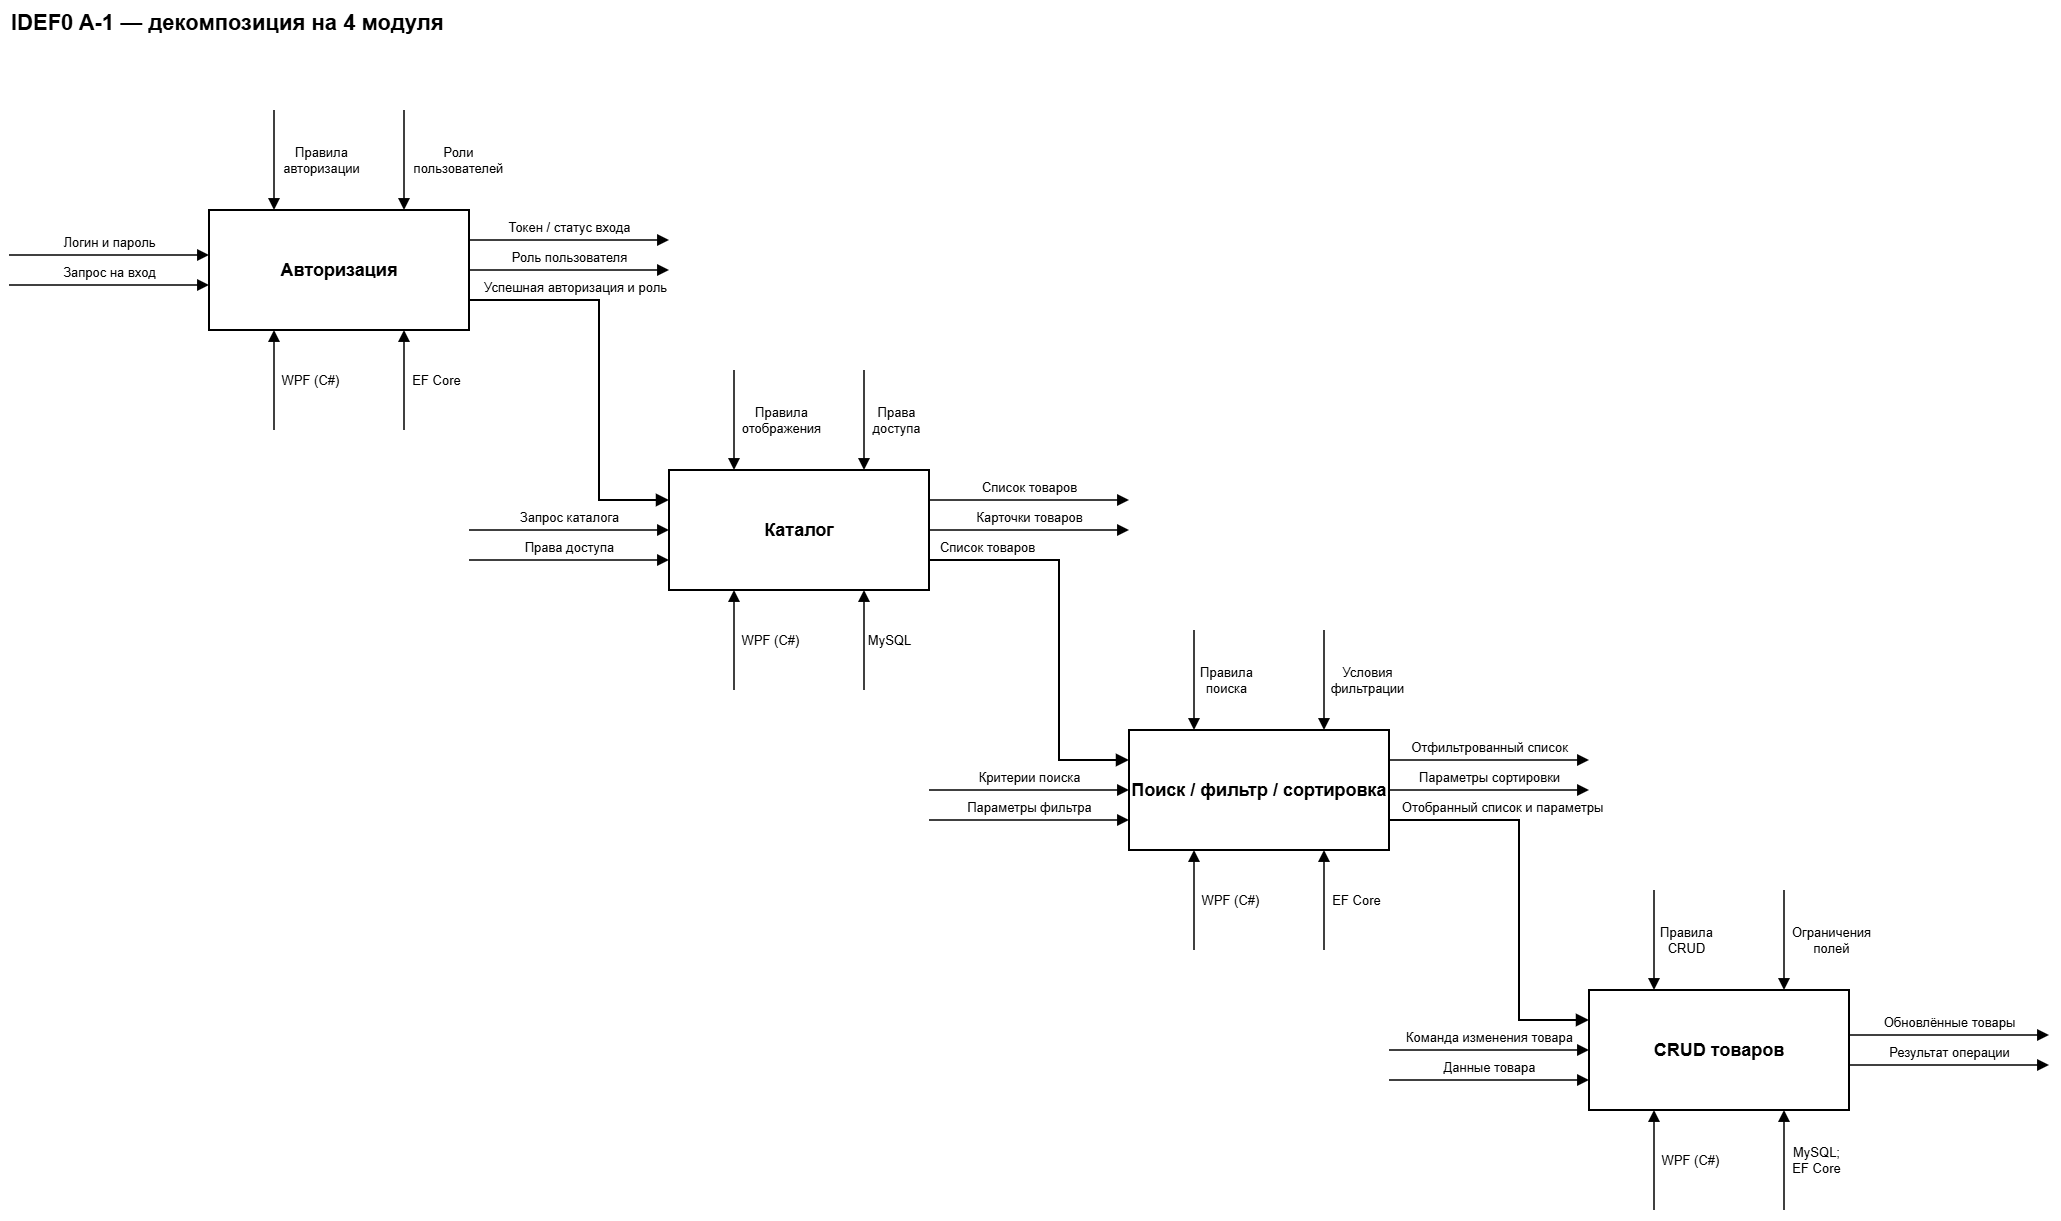

The diagram above was exported from draw.io. Its source (the exported page's mxGraphModel, read from the mxfile embedded in the PNG):
<mxGraphModel dx="2118" dy="1262" grid="1" gridSize="10" guides="1" tooltips="1" connect="1" arrows="1" fold="1" page="1" pageScale="1" pageWidth="2200" pageHeight="1400" math="0" shadow="0">
  <root>
    <mxCell id="0" />
    <mxCell id="1" parent="0" />
    <mxCell id="title" parent="1" style="text;html=1;align=left;verticalAlign=middle;fontSize=22;fontStyle=1;fontColor=#000000;" value="IDEF0 A-1 — декомпозиция на 4 модуля" vertex="1">
      <mxGeometry height="45" width="1700" x="60" y="20" as="geometry" />
    </mxCell>
    <mxCell id="auth" parent="1" style="rounded=0;whiteSpace=wrap;html=1;fillColor=#FFFFFF;strokeColor=#000000;strokeWidth=2;fontColor=#000000;fontSize=18;fontStyle=1;align=center;verticalAlign=middle;" value="Авторизация" vertex="1">
      <mxGeometry height="120" width="260" x="260" y="230" as="geometry" />
    </mxCell>
    <mxCell id="catalog" parent="1" style="rounded=0;whiteSpace=wrap;html=1;fillColor=#FFFFFF;strokeColor=#000000;strokeWidth=2;fontColor=#000000;fontSize=18;fontStyle=1;align=center;verticalAlign=middle;" value="Каталог" vertex="1">
      <mxGeometry height="120" width="260" x="720" y="490" as="geometry" />
    </mxCell>
    <mxCell id="search" parent="1" style="rounded=0;whiteSpace=wrap;html=1;fillColor=#FFFFFF;strokeColor=#000000;strokeWidth=2;fontColor=#000000;fontSize=18;fontStyle=1;align=center;verticalAlign=middle;" value="Поиск / фильтр / сортировка" vertex="1">
      <mxGeometry height="120" width="260" x="1180" y="750" as="geometry" />
    </mxCell>
    <mxCell id="crud" parent="1" style="rounded=0;whiteSpace=wrap;html=1;fillColor=#FFFFFF;strokeColor=#000000;strokeWidth=2;fontColor=#000000;fontSize=18;fontStyle=1;align=center;verticalAlign=middle;" value="CRUD товаров" vertex="1">
      <mxGeometry height="120" width="260" x="1640" y="1010" as="geometry" />
    </mxCell>
    <mxCell id="auth_in0e" edge="1" parent="1" style="rounded=0;html=1;strokeColor=#000000;strokeWidth=1.5;fontColor=#000000;fontSize=13;endArrow=block;endFill=1;endSize=8;entryX=0;entryY=0.375;entryDx=0;entryDy=0;entryPerimeter=0;" target="auth" value="Логин и пароль">
      <mxGeometry relative="1" as="geometry">
        <mxPoint y="-13" as="offset" />
        <mxPoint x="60" y="275" as="sourcePoint" />
      </mxGeometry>
    </mxCell>
    <mxCell id="auth_in1e" edge="1" parent="1" style="rounded=0;html=1;strokeColor=#000000;strokeWidth=1.5;fontColor=#000000;fontSize=13;endArrow=block;endFill=1;endSize=8;entryX=0;entryY=0.625;entryDx=0;entryDy=0;entryPerimeter=0;" target="auth" value="Запрос на вход">
      <mxGeometry relative="1" as="geometry">
        <mxPoint y="-13" as="offset" />
        <mxPoint x="60" y="305" as="sourcePoint" />
      </mxGeometry>
    </mxCell>
    <mxCell id="auth_out0e" edge="1" parent="1" source="auth" style="rounded=0;html=1;strokeColor=#000000;strokeWidth=1.5;fontColor=#000000;fontSize=13;endArrow=block;endFill=1;endSize=8;exitX=1;exitY=0.25;exitDx=0;exitDy=0;exitPerimeter=0;" value="Токен / статус входа">
      <mxGeometry relative="1" as="geometry">
        <mxPoint y="-13" as="offset" />
        <mxPoint x="720" y="260" as="targetPoint" />
      </mxGeometry>
    </mxCell>
    <mxCell id="auth_out1e" edge="1" parent="1" source="auth" style="rounded=0;html=1;strokeColor=#000000;strokeWidth=1.5;fontColor=#000000;fontSize=13;endArrow=block;endFill=1;endSize=8;exitX=1;exitY=0.5;exitDx=0;exitDy=0;exitPerimeter=0;" value="Роль пользователя">
      <mxGeometry relative="1" as="geometry">
        <mxPoint y="-13" as="offset" />
        <mxPoint x="720" y="290" as="targetPoint" />
      </mxGeometry>
    </mxCell>
    <mxCell id="auth_ctrl0e" edge="1" parent="1" style="rounded=0;html=1;strokeColor=#000000;strokeWidth=1.5;fontColor=#000000;fontSize=13;endArrow=block;endFill=1;endSize=8;entryX=0.25;entryY=0;entryDx=0;entryDy=0;entryPerimeter=0;" target="auth" value="Правила&lt;br&gt;авторизации">
      <mxGeometry relative="1" as="geometry">
        <mxPoint x="46.7" as="offset" />
        <mxPoint x="325" y="130" as="sourcePoint" />
      </mxGeometry>
    </mxCell>
    <mxCell id="auth_ctrl1e" edge="1" parent="1" style="rounded=0;html=1;strokeColor=#000000;strokeWidth=1.5;fontColor=#000000;fontSize=13;endArrow=block;endFill=1;endSize=8;entryX=0.75;entryY=0;entryDx=0;entryDy=0;entryPerimeter=0;" target="auth" value="Роли&lt;br&gt;пользователей">
      <mxGeometry relative="1" as="geometry">
        <mxPoint x="54.1" as="offset" />
        <mxPoint x="455" y="130" as="sourcePoint" />
      </mxGeometry>
    </mxCell>
    <mxCell id="auth_mech0e" edge="1" parent="1" style="rounded=0;html=1;strokeColor=#000000;strokeWidth=1.5;fontColor=#000000;fontSize=13;endArrow=block;endFill=1;endSize=8;entryX=0.25;entryY=1;entryDx=0;entryDy=0;entryPerimeter=0;" target="auth" value="WPF (C#)">
      <mxGeometry relative="1" as="geometry">
        <mxPoint x="35.6" as="offset" />
        <mxPoint x="325" y="450" as="sourcePoint" />
      </mxGeometry>
    </mxCell>
    <mxCell id="auth_mech1e" edge="1" parent="1" style="rounded=0;html=1;strokeColor=#000000;strokeWidth=1.5;fontColor=#000000;fontSize=13;endArrow=block;endFill=1;endSize=8;entryX=0.75;entryY=1;entryDx=0;entryDy=0;entryPerimeter=0;" target="auth" value="EF Core">
      <mxGeometry relative="1" as="geometry">
        <mxPoint x="31.900000000000002" as="offset" />
        <mxPoint x="455" y="450" as="sourcePoint" />
      </mxGeometry>
    </mxCell>
    <mxCell id="catalog_in0e" edge="1" parent="1" style="rounded=0;html=1;strokeColor=#000000;strokeWidth=1.5;fontColor=#000000;fontSize=13;endArrow=block;endFill=1;endSize=8;entryX=0;entryY=0.5;entryDx=0;entryDy=0;entryPerimeter=0;" target="catalog" value="Запрос каталога">
      <mxGeometry relative="1" as="geometry">
        <mxPoint y="-13" as="offset" />
        <mxPoint x="520" y="550" as="sourcePoint" />
      </mxGeometry>
    </mxCell>
    <mxCell id="catalog_in1e" edge="1" parent="1" style="rounded=0;html=1;strokeColor=#000000;strokeWidth=1.5;fontColor=#000000;fontSize=13;endArrow=block;endFill=1;endSize=8;entryX=0;entryY=0.75;entryDx=0;entryDy=0;entryPerimeter=0;" target="catalog" value="Права доступа">
      <mxGeometry relative="1" as="geometry">
        <mxPoint y="-13" as="offset" />
        <mxPoint x="520" y="580" as="sourcePoint" />
      </mxGeometry>
    </mxCell>
    <mxCell id="catalog_out0e" edge="1" parent="1" source="catalog" style="rounded=0;html=1;strokeColor=#000000;strokeWidth=1.5;fontColor=#000000;fontSize=13;endArrow=block;endFill=1;endSize=8;exitX=1;exitY=0.25;exitDx=0;exitDy=0;exitPerimeter=0;" value="Список товаров">
      <mxGeometry relative="1" as="geometry">
        <mxPoint y="-13" as="offset" />
        <mxPoint x="1180" y="520" as="targetPoint" />
      </mxGeometry>
    </mxCell>
    <mxCell id="catalog_out1e" edge="1" parent="1" source="catalog" style="rounded=0;html=1;strokeColor=#000000;strokeWidth=1.5;fontColor=#000000;fontSize=13;endArrow=block;endFill=1;endSize=8;exitX=1;exitY=0.5;exitDx=0;exitDy=0;exitPerimeter=0;" value="Карточки товаров">
      <mxGeometry relative="1" as="geometry">
        <mxPoint y="-13" as="offset" />
        <mxPoint x="1180" y="550" as="targetPoint" />
      </mxGeometry>
    </mxCell>
    <mxCell id="catalog_ctrl0e" edge="1" parent="1" style="rounded=0;html=1;strokeColor=#000000;strokeWidth=1.5;fontColor=#000000;fontSize=13;endArrow=block;endFill=1;endSize=8;entryX=0.25;entryY=0;entryDx=0;entryDy=0;entryPerimeter=0;" target="catalog" value="Правила&lt;br&gt;отображения">
      <mxGeometry relative="1" as="geometry">
        <mxPoint x="46.7" as="offset" />
        <mxPoint x="785" y="390" as="sourcePoint" />
      </mxGeometry>
    </mxCell>
    <mxCell id="catalog_ctrl1e" edge="1" parent="1" style="rounded=0;html=1;strokeColor=#000000;strokeWidth=1.5;fontColor=#000000;fontSize=13;endArrow=block;endFill=1;endSize=8;entryX=0.75;entryY=0;entryDx=0;entryDy=0;entryPerimeter=0;" target="catalog" value="Права&lt;br&gt;доступа">
      <mxGeometry relative="1" as="geometry">
        <mxPoint x="31.900000000000002" as="offset" />
        <mxPoint x="915" y="390" as="sourcePoint" />
      </mxGeometry>
    </mxCell>
    <mxCell id="catalog_mech0e" edge="1" parent="1" style="rounded=0;html=1;strokeColor=#000000;strokeWidth=1.5;fontColor=#000000;fontSize=13;endArrow=block;endFill=1;endSize=8;entryX=0.25;entryY=1;entryDx=0;entryDy=0;entryPerimeter=0;" target="catalog" value="WPF (C#)">
      <mxGeometry relative="1" as="geometry">
        <mxPoint x="35.6" as="offset" />
        <mxPoint x="785" y="710" as="sourcePoint" />
      </mxGeometry>
    </mxCell>
    <mxCell id="catalog_mech1e" edge="1" parent="1" style="rounded=0;html=1;strokeColor=#000000;strokeWidth=1.5;fontColor=#000000;fontSize=13;endArrow=block;endFill=1;endSize=8;entryX=0.75;entryY=1;entryDx=0;entryDy=0;entryPerimeter=0;" target="catalog" value="MySQL">
      <mxGeometry relative="1" as="geometry">
        <mxPoint x="24.5" as="offset" />
        <mxPoint x="915" y="710" as="sourcePoint" />
      </mxGeometry>
    </mxCell>
    <mxCell id="search_in0e" edge="1" parent="1" style="rounded=0;html=1;strokeColor=#000000;strokeWidth=1.5;fontColor=#000000;fontSize=13;endArrow=block;endFill=1;endSize=8;entryX=0;entryY=0.5;entryDx=0;entryDy=0;entryPerimeter=0;" target="search" value="Критерии поиска">
      <mxGeometry relative="1" as="geometry">
        <mxPoint y="-13" as="offset" />
        <mxPoint x="980" y="810" as="sourcePoint" />
      </mxGeometry>
    </mxCell>
    <mxCell id="search_in1e" edge="1" parent="1" style="rounded=0;html=1;strokeColor=#000000;strokeWidth=1.5;fontColor=#000000;fontSize=13;endArrow=block;endFill=1;endSize=8;entryX=0;entryY=0.75;entryDx=0;entryDy=0;entryPerimeter=0;" target="search" value="Параметры фильтра">
      <mxGeometry relative="1" as="geometry">
        <mxPoint y="-13" as="offset" />
        <mxPoint x="980" y="840" as="sourcePoint" />
      </mxGeometry>
    </mxCell>
    <mxCell id="search_out0e" edge="1" parent="1" source="search" style="rounded=0;html=1;strokeColor=#000000;strokeWidth=1.5;fontColor=#000000;fontSize=13;endArrow=block;endFill=1;endSize=8;exitX=1;exitY=0.25;exitDx=0;exitDy=0;exitPerimeter=0;" value="Отфильтрованный список">
      <mxGeometry relative="1" as="geometry">
        <mxPoint y="-13" as="offset" />
        <mxPoint x="1640" y="780" as="targetPoint" />
      </mxGeometry>
    </mxCell>
    <mxCell id="search_out1e" edge="1" parent="1" source="search" style="rounded=0;html=1;strokeColor=#000000;strokeWidth=1.5;fontColor=#000000;fontSize=13;endArrow=block;endFill=1;endSize=8;exitX=1;exitY=0.5;exitDx=0;exitDy=0;exitPerimeter=0;" value="Параметры сортировки">
      <mxGeometry relative="1" as="geometry">
        <mxPoint y="-13" as="offset" />
        <mxPoint x="1640" y="810" as="targetPoint" />
      </mxGeometry>
    </mxCell>
    <mxCell id="search_ctrl0e" edge="1" parent="1" style="rounded=0;html=1;strokeColor=#000000;strokeWidth=1.5;fontColor=#000000;fontSize=13;endArrow=block;endFill=1;endSize=8;entryX=0.25;entryY=0;entryDx=0;entryDy=0;entryPerimeter=0;" target="search" value="Правила&lt;br&gt;поиска">
      <mxGeometry relative="1" as="geometry">
        <mxPoint x="31.900000000000002" as="offset" />
        <mxPoint x="1245" y="650" as="sourcePoint" />
      </mxGeometry>
    </mxCell>
    <mxCell id="search_ctrl1e" edge="1" parent="1" style="rounded=0;html=1;strokeColor=#000000;strokeWidth=1.5;fontColor=#000000;fontSize=13;endArrow=block;endFill=1;endSize=8;entryX=0.75;entryY=0;entryDx=0;entryDy=0;entryPerimeter=0;" target="search" value="Условия&lt;br&gt;фильтрации">
      <mxGeometry relative="1" as="geometry">
        <mxPoint x="43" as="offset" />
        <mxPoint x="1375" y="650" as="sourcePoint" />
      </mxGeometry>
    </mxCell>
    <mxCell id="search_mech0e" edge="1" parent="1" style="rounded=0;html=1;strokeColor=#000000;strokeWidth=1.5;fontColor=#000000;fontSize=13;endArrow=block;endFill=1;endSize=8;entryX=0.25;entryY=1;entryDx=0;entryDy=0;entryPerimeter=0;" target="search" value="WPF (C#)">
      <mxGeometry relative="1" as="geometry">
        <mxPoint x="35.6" as="offset" />
        <mxPoint x="1245" y="970" as="sourcePoint" />
      </mxGeometry>
    </mxCell>
    <mxCell id="search_mech1e" edge="1" parent="1" style="rounded=0;html=1;strokeColor=#000000;strokeWidth=1.5;fontColor=#000000;fontSize=13;endArrow=block;endFill=1;endSize=8;entryX=0.75;entryY=1;entryDx=0;entryDy=0;entryPerimeter=0;" target="search" value="EF Core">
      <mxGeometry relative="1" as="geometry">
        <mxPoint x="31.900000000000002" as="offset" />
        <mxPoint x="1375" y="970" as="sourcePoint" />
      </mxGeometry>
    </mxCell>
    <mxCell id="crud_in0e" edge="1" parent="1" style="rounded=0;html=1;strokeColor=#000000;strokeWidth=1.5;fontColor=#000000;fontSize=13;endArrow=block;endFill=1;endSize=8;entryX=0;entryY=0.5;entryDx=0;entryDy=0;entryPerimeter=0;" target="crud" value="Команда изменения товара">
      <mxGeometry relative="1" as="geometry">
        <mxPoint y="-13" as="offset" />
        <mxPoint x="1440" y="1070" as="sourcePoint" />
      </mxGeometry>
    </mxCell>
    <mxCell id="crud_in1e" edge="1" parent="1" style="rounded=0;html=1;strokeColor=#000000;strokeWidth=1.5;fontColor=#000000;fontSize=13;endArrow=block;endFill=1;endSize=8;entryX=0;entryY=0.75;entryDx=0;entryDy=0;entryPerimeter=0;" target="crud" value="Данные товара">
      <mxGeometry relative="1" as="geometry">
        <mxPoint y="-13" as="offset" />
        <mxPoint x="1440" y="1100" as="sourcePoint" />
      </mxGeometry>
    </mxCell>
    <mxCell id="crud_out0e" edge="1" parent="1" source="crud" style="rounded=0;html=1;strokeColor=#000000;strokeWidth=1.5;fontColor=#000000;fontSize=13;endArrow=block;endFill=1;endSize=8;exitX=1;exitY=0.375;exitDx=0;exitDy=0;exitPerimeter=0;" value="Обновлённые товары">
      <mxGeometry relative="1" as="geometry">
        <mxPoint y="-13" as="offset" />
        <mxPoint x="2100" y="1055" as="targetPoint" />
      </mxGeometry>
    </mxCell>
    <mxCell id="crud_out1e" edge="1" parent="1" source="crud" style="rounded=0;html=1;strokeColor=#000000;strokeWidth=1.5;fontColor=#000000;fontSize=13;endArrow=block;endFill=1;endSize=8;exitX=1;exitY=0.625;exitDx=0;exitDy=0;exitPerimeter=0;" value="Результат операции">
      <mxGeometry relative="1" as="geometry">
        <mxPoint y="-13" as="offset" />
        <mxPoint x="2100" y="1085" as="targetPoint" />
      </mxGeometry>
    </mxCell>
    <mxCell id="crud_ctrl0e" edge="1" parent="1" style="rounded=0;html=1;strokeColor=#000000;strokeWidth=1.5;fontColor=#000000;fontSize=13;endArrow=block;endFill=1;endSize=8;entryX=0.25;entryY=0;entryDx=0;entryDy=0;entryPerimeter=0;" target="crud" value="Правила&lt;br&gt;CRUD">
      <mxGeometry relative="1" as="geometry">
        <mxPoint x="31.900000000000002" as="offset" />
        <mxPoint x="1705" y="910" as="sourcePoint" />
      </mxGeometry>
    </mxCell>
    <mxCell id="crud_ctrl1e" edge="1" parent="1" style="rounded=0;html=1;strokeColor=#000000;strokeWidth=1.5;fontColor=#000000;fontSize=13;endArrow=block;endFill=1;endSize=8;entryX=0.75;entryY=0;entryDx=0;entryDy=0;entryPerimeter=0;" target="crud" value="Ограничения&lt;br&gt;полей">
      <mxGeometry relative="1" as="geometry">
        <mxPoint x="46.7" as="offset" />
        <mxPoint x="1835" y="910" as="sourcePoint" />
      </mxGeometry>
    </mxCell>
    <mxCell id="crud_mech0e" edge="1" parent="1" style="rounded=0;html=1;strokeColor=#000000;strokeWidth=1.5;fontColor=#000000;fontSize=13;endArrow=block;endFill=1;endSize=8;entryX=0.25;entryY=1;entryDx=0;entryDy=0;entryPerimeter=0;" target="crud" value="WPF (C#)">
      <mxGeometry relative="1" as="geometry">
        <mxPoint x="35.6" as="offset" />
        <mxPoint x="1705" y="1230" as="sourcePoint" />
      </mxGeometry>
    </mxCell>
    <mxCell id="crud_mech1e" edge="1" parent="1" style="rounded=0;html=1;strokeColor=#000000;strokeWidth=1.5;fontColor=#000000;fontSize=13;endArrow=block;endFill=1;endSize=8;entryX=0.75;entryY=1;entryDx=0;entryDy=0;entryPerimeter=0;" target="crud" value="MySQL;&lt;br&gt;EF Core">
      <mxGeometry relative="1" as="geometry">
        <mxPoint x="31.900000000000002" as="offset" />
        <mxPoint x="1835" y="1230" as="sourcePoint" />
      </mxGeometry>
    </mxCell>
    <mxCell id="cascade0" edge="1" parent="1" source="auth" style="rounded=0;html=1;strokeColor=#000000;strokeWidth=2;fontColor=#000000;fontSize=13;endArrow=block;endFill=1;endSize=8;exitX=1;exitY=0.75;exitDx=0;exitDy=0;exitPerimeter=0;entryX=0;entryY=0.25;entryDx=0;entryDy=0;entryPerimeter=0;" target="catalog" value="Успешная авторизация и роль">
      <mxGeometry relative="1" x="-0.4705" as="geometry">
        <mxPoint y="-13" as="offset" />
        <Array as="points">
          <mxPoint x="650" y="320" />
          <mxPoint x="650" y="520" />
        </Array>
      </mxGeometry>
    </mxCell>
    <mxCell id="cascade1" edge="1" parent="1" source="catalog" style="rounded=0;html=1;strokeColor=#000000;strokeWidth=2;fontColor=#000000;fontSize=13;endArrow=block;endFill=1;endSize=8;exitX=1;exitY=0.75;exitDx=0;exitDy=0;exitPerimeter=0;entryX=0;entryY=0.25;entryDx=0;entryDy=0;entryPerimeter=0;" target="search" value="Список товаров">
      <mxGeometry relative="1" x="-0.711" as="geometry">
        <mxPoint y="-13" as="offset" />
        <Array as="points">
          <mxPoint x="1110" y="580" />
          <mxPoint x="1110" y="780" />
        </Array>
      </mxGeometry>
    </mxCell>
    <mxCell id="cascade2" edge="1" parent="1" source="search" style="rounded=0;html=1;strokeColor=#000000;strokeWidth=2;fontColor=#000000;fontSize=13;endArrow=block;endFill=1;endSize=8;exitX=1;exitY=0.75;exitDx=0;exitDy=0;exitPerimeter=0;entryX=0;entryY=0.25;entryDx=0;entryDy=0;entryPerimeter=0;" target="crud" value="Отобранный список и параметры">
      <mxGeometry relative="1" x="-0.4335" as="geometry">
        <mxPoint y="-13" as="offset" />
        <Array as="points">
          <mxPoint x="1570" y="840" />
          <mxPoint x="1570" y="1040" />
        </Array>
      </mxGeometry>
    </mxCell>
  </root>
</mxGraphModel>